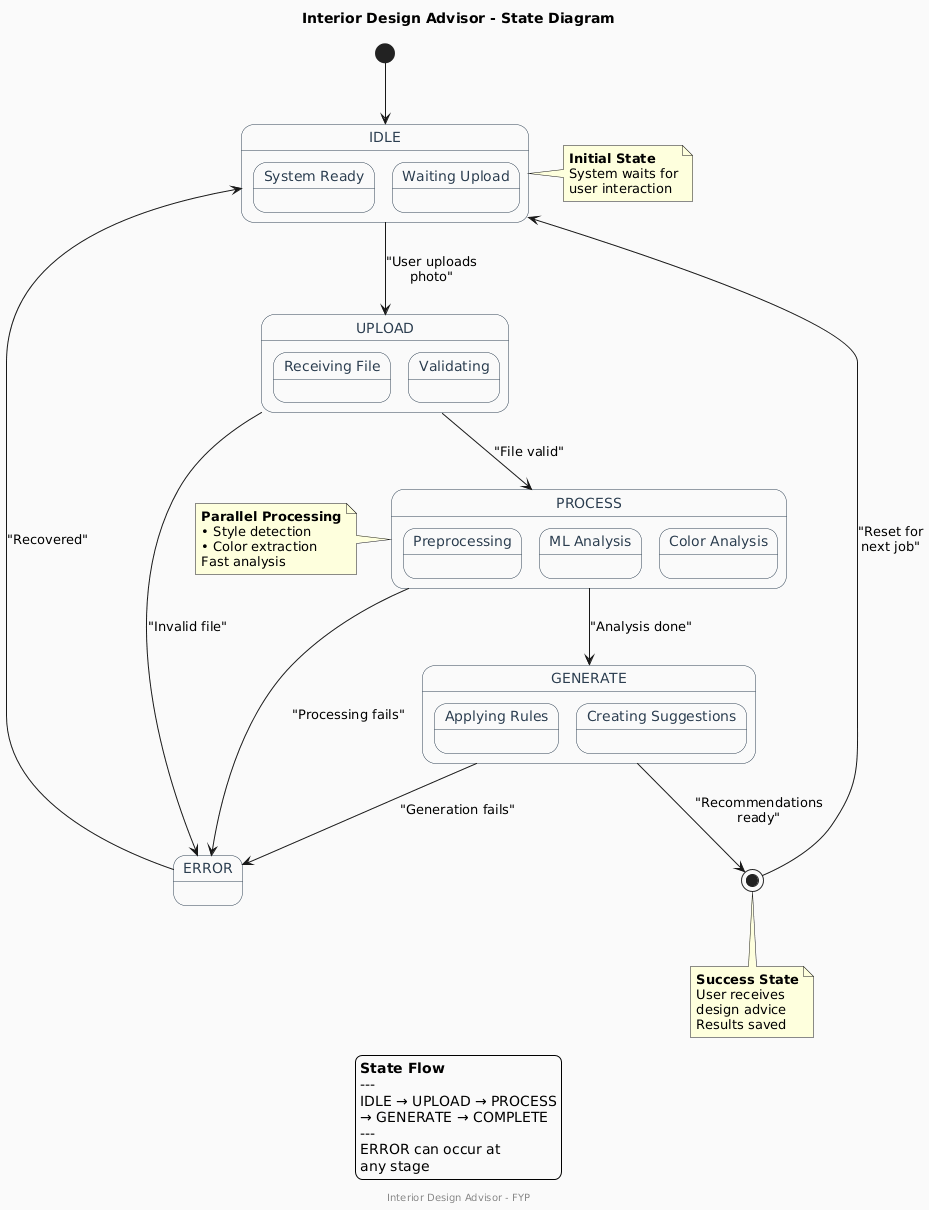

The diagram above was rendered by PlantUML. Its source (embedded in the PNG):
@startuml
title **Interior Design Advisor - State Diagram**

skinparam backgroundColor #FAFAFA
skinparam state {
  BackgroundColor #FFFFFF
  BorderColor #2C3E50
  FontColor #2C3E50
}

' ===== MAIN STATES =====
state "IDLE" as idle <<Start>> {
  state "System Ready" as ready
  state "Waiting Upload" as waiting
}

state "UPLOAD" as upload {
  state "Receiving File" as receive
  state "Validating" as validate
}

state "PROCESS" as process {
  state "Preprocessing" as prep
  state "ML Analysis" as ml
  state "Color Analysis" as color
}

state "GENERATE" as generate {
  state "Applying Rules" as rules
  state "Creating Suggestions" as suggest
}

state "COMPLETE" as complete <<End>>
state "ERROR" as error

' ===== CONNECTIONS =====
[*] --> idle
idle --> upload : "User uploads\nphoto"
upload --> process : "File valid"
upload --> error : "Invalid file"

process --> generate : "Analysis done"
process --> error : "Processing fails"

generate --> complete : "Recommendations\nready"
generate --> error : "Generation fails"

complete --> idle : "Reset for\nnext job"
error --> idle : "Recovered"

' ===== NOTES =====
note right of idle
  <b>Initial State</b>
  System waits for
  user interaction
end note

note left of process
  <b>Parallel Processing</b>
  • Style detection
  • Color extraction
  Fast analysis
end note

note bottom of complete
  <b>Success State</b>
  User receives
  design advice
  Results saved
end note

legend bottom
  <b>State Flow</b>
  ---
  IDLE → UPLOAD → PROCESS
  → GENERATE → COMPLETE
  ---
  ERROR can occur at
  any stage
end legend

footer Interior Design Advisor - FYP
@enduml